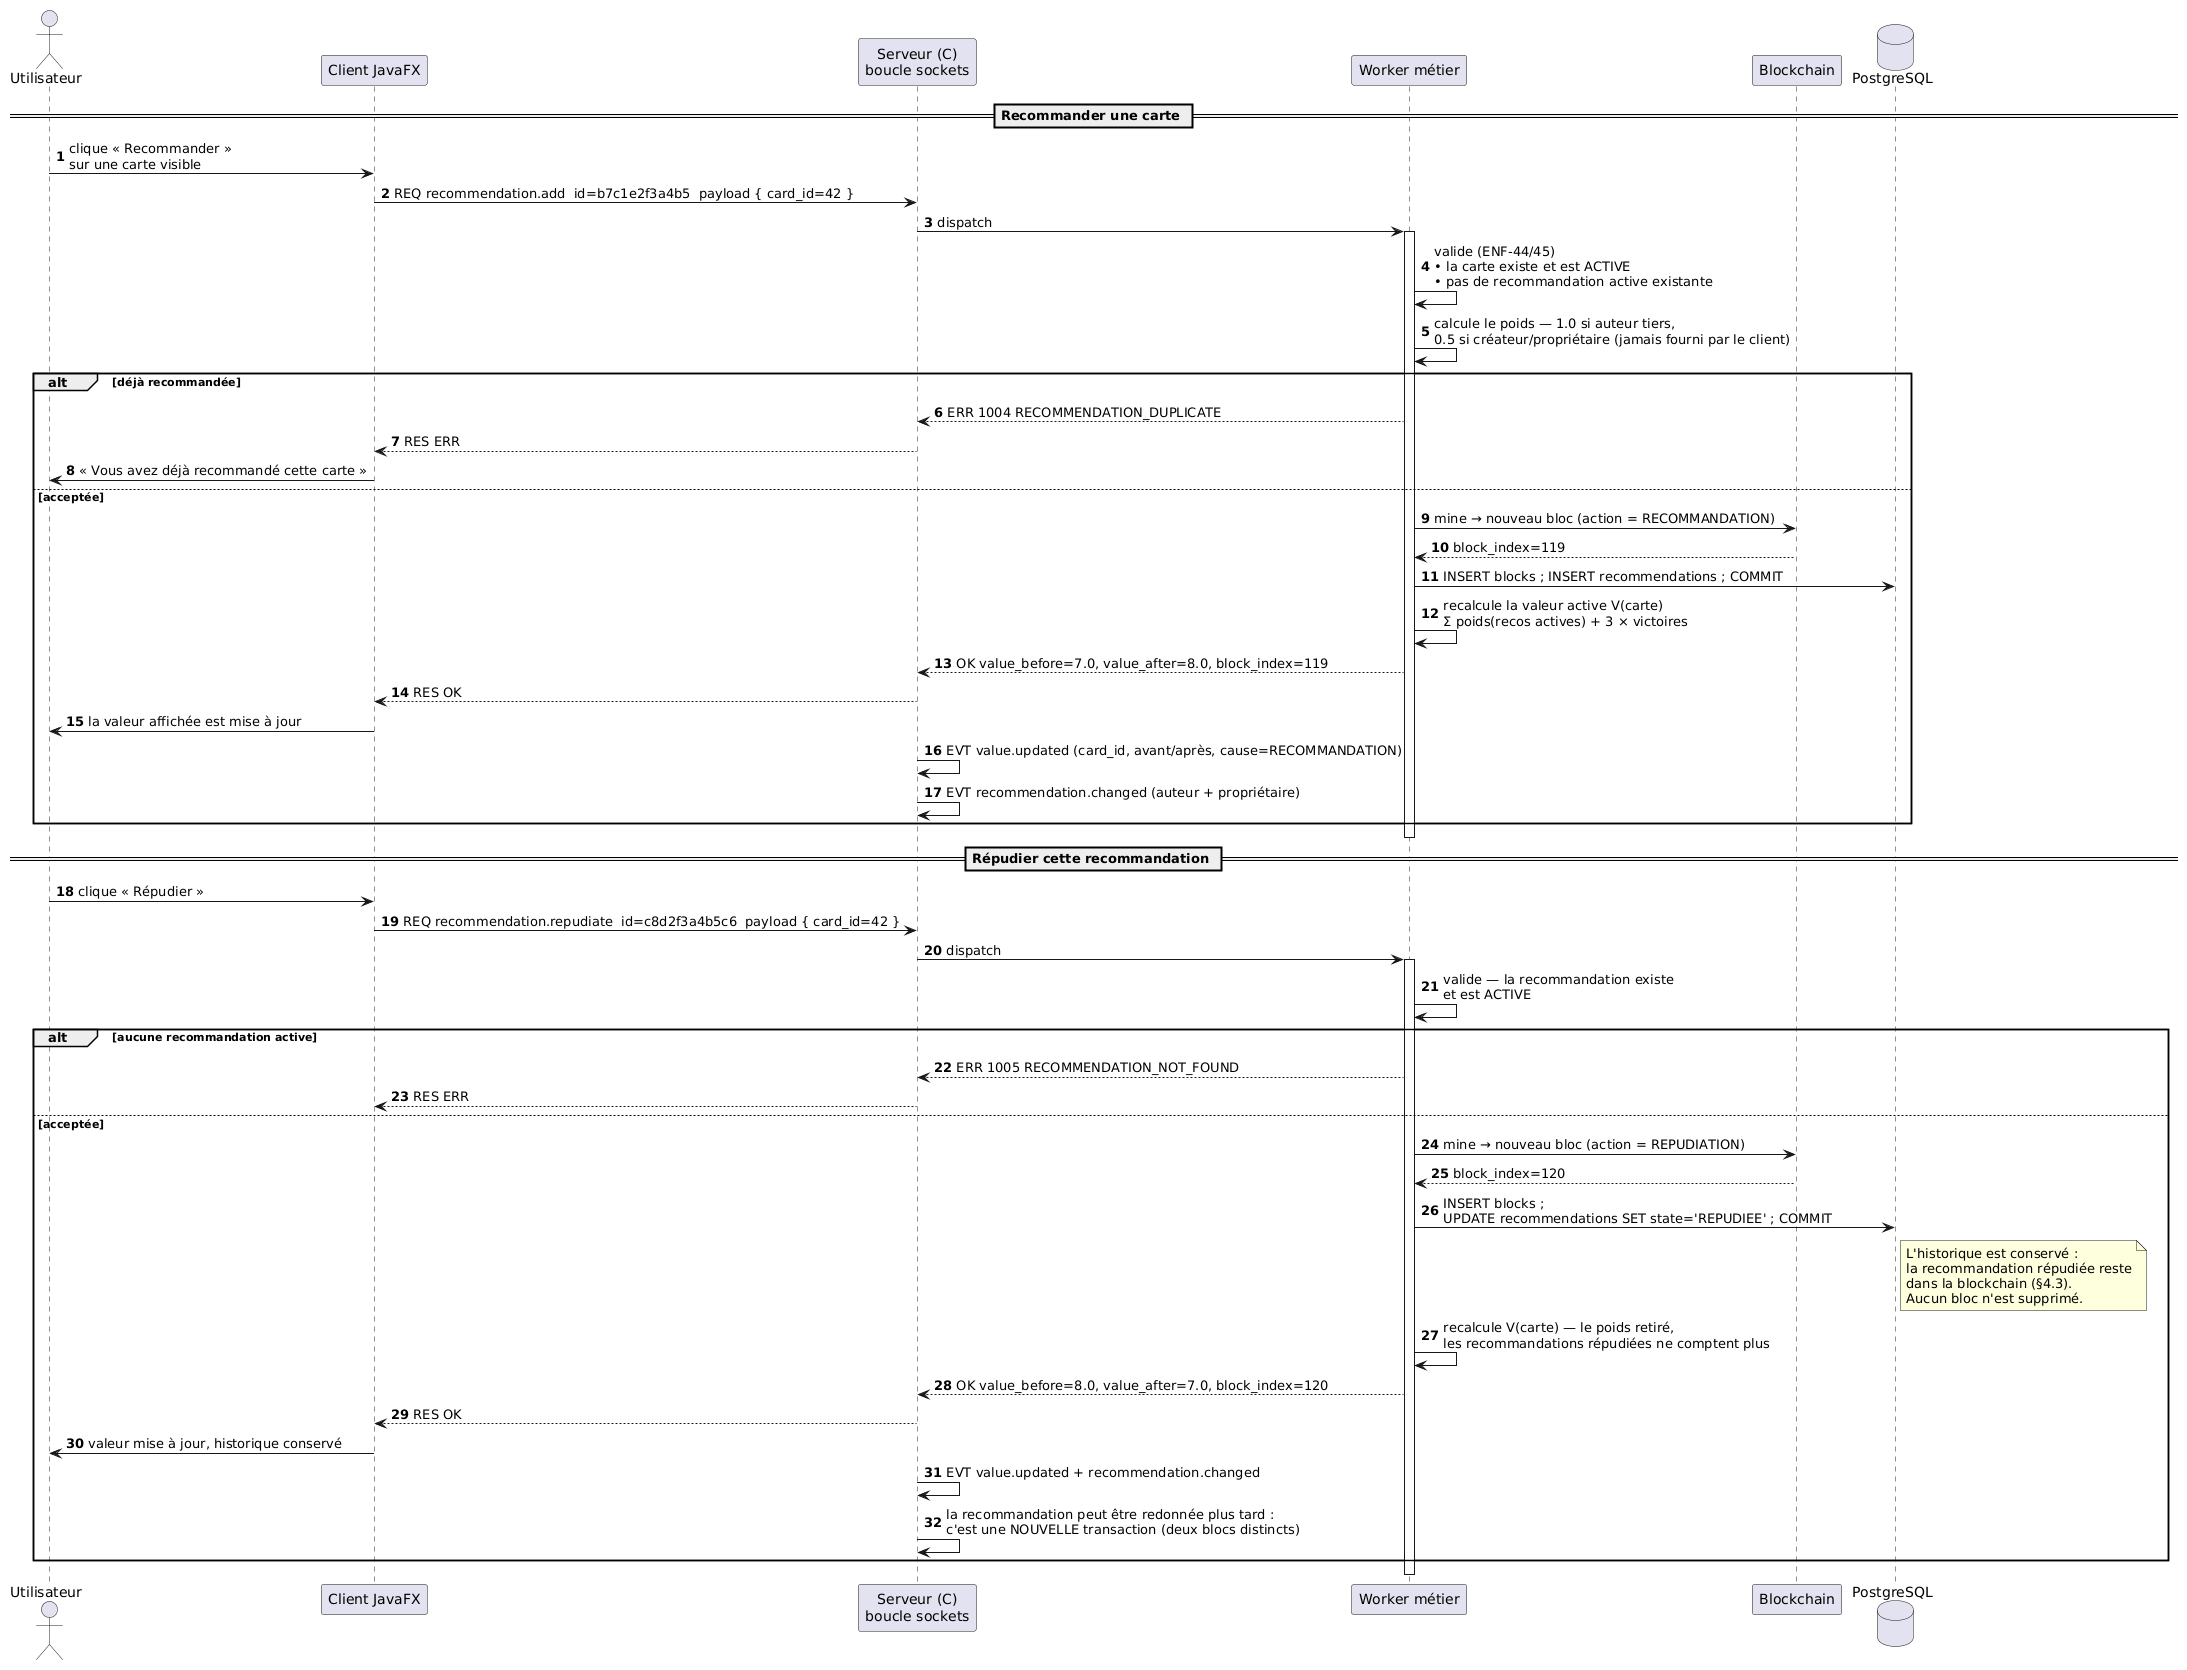

The diagram above was rendered by PlantUML. Its source (embedded in the PNG):
@startuml
' AnimeTCG - SAÉ BUT2 S3 - séquence : recommandation puis répudiation (EF-12/EF-14, CU-12/CU-14)
' Protocole : recommendation.add et recommendation.repudiate
autonumber

actor "Utilisateur" as U
participant "Client JavaFX" as CL
participant "Serveur (C)\nboucle sockets" as SV
participant "Worker métier" as WK
participant "Blockchain" as BC
database "PostgreSQL" as DB

== Recommander une carte ==

U -> CL : clique « Recommander »\nsur une carte visible
CL -> SV : REQ recommendation.add  id=b7c1e2f3a4b5  payload { card_id=42 }
SV -> WK : dispatch
activate WK
WK -> WK : valide (ENF-44/45)\n• la carte existe et est ACTIVE\n• pas de recommandation active existante
WK -> WK : calcule le poids — 1.0 si auteur tiers,\n0.5 si créateur/propriétaire (jamais fourni par le client)
alt déjà recommandée
  WK --> SV : ERR 1004 RECOMMENDATION_DUPLICATE
  SV --> CL : RES ERR
  CL -> U : « Vous avez déjà recommandé cette carte »
else acceptée
  WK -> BC : mine → nouveau bloc (action = RECOMMANDATION)
  BC --> WK : block_index=119
  WK -> DB : INSERT blocks ; INSERT recommendations ; COMMIT
  WK -> WK : recalcule la valeur active V(carte)\nΣ poids(recos actives) + 3 × victoires
  WK --> SV : OK value_before=7.0, value_after=8.0, block_index=119
  SV --> CL : RES OK
  CL -> U : la valeur affichée est mise à jour
  SV -> SV : EVT value.updated (card_id, avant/après, cause=RECOMMANDATION)
  SV -> SV : EVT recommendation.changed (auteur + propriétaire)
end
deactivate WK

== Répudier cette recommandation ==

U -> CL : clique « Répudier »
CL -> SV : REQ recommendation.repudiate  id=c8d2f3a4b5c6  payload { card_id=42 }
SV -> WK : dispatch
activate WK
WK -> WK : valide — la recommandation existe\net est ACTIVE
alt aucune recommandation active
  WK --> SV : ERR 1005 RECOMMENDATION_NOT_FOUND
  SV --> CL : RES ERR
else acceptée
  WK -> BC : mine → nouveau bloc (action = REPUDIATION)
  BC --> WK : block_index=120
  WK -> DB : INSERT blocks ;\nUPDATE recommendations SET state='REPUDIEE' ; COMMIT
  note right of DB
    L'historique est conservé :
    la recommandation répudiée reste
    dans la blockchain (§4.3).
    Aucun bloc n'est supprimé.
  end note
  WK -> WK : recalcule V(carte) — le poids retiré,\nles recommandations répudiées ne comptent plus
  WK --> SV : OK value_before=8.0, value_after=7.0, block_index=120
  SV --> CL : RES OK
  CL -> U : valeur mise à jour, historique conservé
  SV -> SV : EVT value.updated + recommendation.changed
  SV -> SV : la recommandation peut être redonnée plus tard :\nc'est une NOUVELLE transaction (deux blocs distincts)
end
deactivate WK
@enduml